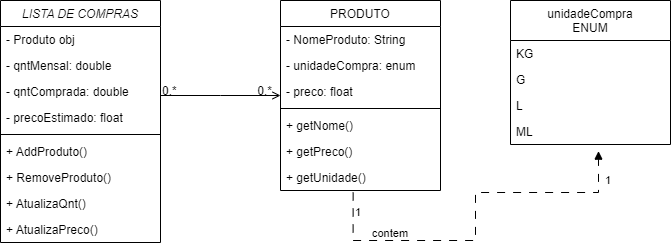

The diagram above was exported from draw.io. Its source (the exported page's mxGraphModel, read from the mxfile embedded in the PNG):
<mxGraphModel dx="794" dy="454" grid="1" gridSize="10" guides="1" tooltips="1" connect="1" arrows="1" fold="1" page="1" pageScale="1" pageWidth="827" pageHeight="1169" math="0" shadow="0">
  <root>
    <mxCell id="WIyWlLk6GJQsqaUBKTNV-0" />
    <mxCell id="WIyWlLk6GJQsqaUBKTNV-1" parent="WIyWlLk6GJQsqaUBKTNV-0" />
    <mxCell id="zkfFHV4jXpPFQw0GAbJ--0" value="LISTA DE COMPRAS" style="swimlane;fontStyle=2;align=center;verticalAlign=top;childLayout=stackLayout;horizontal=1;startSize=26;horizontalStack=0;resizeParent=1;resizeLast=0;collapsible=1;marginBottom=0;rounded=0;shadow=0;strokeWidth=1;" parent="WIyWlLk6GJQsqaUBKTNV-1" vertex="1">
      <mxGeometry x="30" y="40" width="160" height="242" as="geometry">
        <mxRectangle x="230" y="140" width="160" height="26" as="alternateBounds" />
      </mxGeometry>
    </mxCell>
    <mxCell id="zkfFHV4jXpPFQw0GAbJ--1" value="- Produto obj" style="text;align=left;verticalAlign=top;spacingLeft=4;spacingRight=4;overflow=hidden;rotatable=0;points=[[0,0.5],[1,0.5]];portConstraint=eastwest;" parent="zkfFHV4jXpPFQw0GAbJ--0" vertex="1">
      <mxGeometry y="26" width="160" height="26" as="geometry" />
    </mxCell>
    <mxCell id="a6QoWE1xB0vHBFrseuNX-2" value="- qntMensal: double" style="text;align=left;verticalAlign=top;spacingLeft=4;spacingRight=4;overflow=hidden;rotatable=0;points=[[0,0.5],[1,0.5]];portConstraint=eastwest;rounded=0;shadow=0;html=0;" vertex="1" parent="zkfFHV4jXpPFQw0GAbJ--0">
      <mxGeometry y="52" width="160" height="26" as="geometry" />
    </mxCell>
    <mxCell id="zkfFHV4jXpPFQw0GAbJ--3" value="- qntComprada: double" style="text;align=left;verticalAlign=top;spacingLeft=4;spacingRight=4;overflow=hidden;rotatable=0;points=[[0,0.5],[1,0.5]];portConstraint=eastwest;rounded=0;shadow=0;html=0;" parent="zkfFHV4jXpPFQw0GAbJ--0" vertex="1">
      <mxGeometry y="78" width="160" height="26" as="geometry" />
    </mxCell>
    <mxCell id="a6QoWE1xB0vHBFrseuNX-0" value="- precoEstimado: float" style="text;align=left;verticalAlign=top;spacingLeft=4;spacingRight=4;overflow=hidden;rotatable=0;points=[[0,0.5],[1,0.5]];portConstraint=eastwest;rounded=0;shadow=0;html=0;" vertex="1" parent="zkfFHV4jXpPFQw0GAbJ--0">
      <mxGeometry y="104" width="160" height="26" as="geometry" />
    </mxCell>
    <mxCell id="zkfFHV4jXpPFQw0GAbJ--4" value="" style="line;html=1;strokeWidth=1;align=left;verticalAlign=middle;spacingTop=-1;spacingLeft=3;spacingRight=3;rotatable=0;labelPosition=right;points=[];portConstraint=eastwest;" parent="zkfFHV4jXpPFQw0GAbJ--0" vertex="1">
      <mxGeometry y="130" width="160" height="8" as="geometry" />
    </mxCell>
    <mxCell id="a6QoWE1xB0vHBFrseuNX-3" value="+ AddProduto()" style="text;align=left;verticalAlign=top;spacingLeft=4;spacingRight=4;overflow=hidden;rotatable=0;points=[[0,0.5],[1,0.5]];portConstraint=eastwest;" vertex="1" parent="zkfFHV4jXpPFQw0GAbJ--0">
      <mxGeometry y="138" width="160" height="26" as="geometry" />
    </mxCell>
    <mxCell id="a6QoWE1xB0vHBFrseuNX-4" value="+ RemoveProduto()" style="text;align=left;verticalAlign=top;spacingLeft=4;spacingRight=4;overflow=hidden;rotatable=0;points=[[0,0.5],[1,0.5]];portConstraint=eastwest;" vertex="1" parent="zkfFHV4jXpPFQw0GAbJ--0">
      <mxGeometry y="164" width="160" height="26" as="geometry" />
    </mxCell>
    <mxCell id="a6QoWE1xB0vHBFrseuNX-5" value="+ AtualizaQnt()" style="text;align=left;verticalAlign=top;spacingLeft=4;spacingRight=4;overflow=hidden;rotatable=0;points=[[0,0.5],[1,0.5]];portConstraint=eastwest;" vertex="1" parent="zkfFHV4jXpPFQw0GAbJ--0">
      <mxGeometry y="190" width="160" height="26" as="geometry" />
    </mxCell>
    <mxCell id="a6QoWE1xB0vHBFrseuNX-6" value="+ AtualizaPreco()" style="text;align=left;verticalAlign=top;spacingLeft=4;spacingRight=4;overflow=hidden;rotatable=0;points=[[0,0.5],[1,0.5]];portConstraint=eastwest;" vertex="1" parent="zkfFHV4jXpPFQw0GAbJ--0">
      <mxGeometry y="216" width="160" height="26" as="geometry" />
    </mxCell>
    <mxCell id="zkfFHV4jXpPFQw0GAbJ--17" value="PRODUTO" style="swimlane;fontStyle=0;align=center;verticalAlign=top;childLayout=stackLayout;horizontal=1;startSize=26;horizontalStack=0;resizeParent=1;resizeLast=0;collapsible=1;marginBottom=0;rounded=0;shadow=0;strokeWidth=1;" parent="WIyWlLk6GJQsqaUBKTNV-1" vertex="1">
      <mxGeometry x="310" y="40" width="160" height="190" as="geometry">
        <mxRectangle x="550" y="140" width="160" height="26" as="alternateBounds" />
      </mxGeometry>
    </mxCell>
    <mxCell id="zkfFHV4jXpPFQw0GAbJ--18" value="- NomeProduto: String" style="text;align=left;verticalAlign=top;spacingLeft=4;spacingRight=4;overflow=hidden;rotatable=0;points=[[0,0.5],[1,0.5]];portConstraint=eastwest;" parent="zkfFHV4jXpPFQw0GAbJ--17" vertex="1">
      <mxGeometry y="26" width="160" height="26" as="geometry" />
    </mxCell>
    <mxCell id="zkfFHV4jXpPFQw0GAbJ--19" value="- unidadeCompra: enum" style="text;align=left;verticalAlign=top;spacingLeft=4;spacingRight=4;overflow=hidden;rotatable=0;points=[[0,0.5],[1,0.5]];portConstraint=eastwest;rounded=0;shadow=0;html=0;" parent="zkfFHV4jXpPFQw0GAbJ--17" vertex="1">
      <mxGeometry y="52" width="160" height="26" as="geometry" />
    </mxCell>
    <mxCell id="zkfFHV4jXpPFQw0GAbJ--20" value="- preco: float" style="text;align=left;verticalAlign=top;spacingLeft=4;spacingRight=4;overflow=hidden;rotatable=0;points=[[0,0.5],[1,0.5]];portConstraint=eastwest;rounded=0;shadow=0;html=0;" parent="zkfFHV4jXpPFQw0GAbJ--17" vertex="1">
      <mxGeometry y="78" width="160" height="26" as="geometry" />
    </mxCell>
    <mxCell id="zkfFHV4jXpPFQw0GAbJ--23" value="" style="line;html=1;strokeWidth=1;align=left;verticalAlign=middle;spacingTop=-1;spacingLeft=3;spacingRight=3;rotatable=0;labelPosition=right;points=[];portConstraint=eastwest;" parent="zkfFHV4jXpPFQw0GAbJ--17" vertex="1">
      <mxGeometry y="104" width="160" height="8" as="geometry" />
    </mxCell>
    <mxCell id="zkfFHV4jXpPFQw0GAbJ--25" value="+ getNome()" style="text;align=left;verticalAlign=top;spacingLeft=4;spacingRight=4;overflow=hidden;rotatable=0;points=[[0,0.5],[1,0.5]];portConstraint=eastwest;" parent="zkfFHV4jXpPFQw0GAbJ--17" vertex="1">
      <mxGeometry y="112" width="160" height="26" as="geometry" />
    </mxCell>
    <mxCell id="a6QoWE1xB0vHBFrseuNX-8" value="+ getPreco()" style="text;align=left;verticalAlign=top;spacingLeft=4;spacingRight=4;overflow=hidden;rotatable=0;points=[[0,0.5],[1,0.5]];portConstraint=eastwest;" vertex="1" parent="zkfFHV4jXpPFQw0GAbJ--17">
      <mxGeometry y="138" width="160" height="26" as="geometry" />
    </mxCell>
    <mxCell id="a6QoWE1xB0vHBFrseuNX-9" value="+ getUnidade()" style="text;align=left;verticalAlign=top;spacingLeft=4;spacingRight=4;overflow=hidden;rotatable=0;points=[[0,0.5],[1,0.5]];portConstraint=eastwest;" vertex="1" parent="zkfFHV4jXpPFQw0GAbJ--17">
      <mxGeometry y="164" width="160" height="26" as="geometry" />
    </mxCell>
    <mxCell id="zkfFHV4jXpPFQw0GAbJ--26" value="" style="endArrow=open;shadow=0;strokeWidth=1;rounded=0;curved=0;endFill=1;edgeStyle=elbowEdgeStyle;elbow=vertical;" parent="WIyWlLk6GJQsqaUBKTNV-1" source="zkfFHV4jXpPFQw0GAbJ--0" target="zkfFHV4jXpPFQw0GAbJ--17" edge="1">
      <mxGeometry x="0.5" y="41" relative="1" as="geometry">
        <mxPoint x="190" y="102" as="sourcePoint" />
        <mxPoint x="350" y="102" as="targetPoint" />
        <mxPoint x="-40" y="32" as="offset" />
      </mxGeometry>
    </mxCell>
    <mxCell id="zkfFHV4jXpPFQw0GAbJ--27" value="0.*" style="resizable=0;align=left;verticalAlign=bottom;labelBackgroundColor=none;fontSize=12;" parent="zkfFHV4jXpPFQw0GAbJ--26" connectable="0" vertex="1">
      <mxGeometry x="-1" relative="1" as="geometry">
        <mxPoint y="4" as="offset" />
      </mxGeometry>
    </mxCell>
    <mxCell id="zkfFHV4jXpPFQw0GAbJ--28" value="0.*" style="resizable=0;align=right;verticalAlign=bottom;labelBackgroundColor=none;fontSize=12;" parent="zkfFHV4jXpPFQw0GAbJ--26" connectable="0" vertex="1">
      <mxGeometry x="1" relative="1" as="geometry">
        <mxPoint x="-7" y="4" as="offset" />
      </mxGeometry>
    </mxCell>
    <mxCell id="a6QoWE1xB0vHBFrseuNX-10" value="unidadeCompra&#10;ENUM" style="swimlane;fontStyle=0;align=center;verticalAlign=top;childLayout=stackLayout;horizontal=1;startSize=40;horizontalStack=0;resizeParent=1;resizeLast=0;collapsible=1;marginBottom=0;rounded=0;shadow=0;strokeWidth=1;" vertex="1" parent="WIyWlLk6GJQsqaUBKTNV-1">
      <mxGeometry x="540" y="40" width="160" height="144" as="geometry">
        <mxRectangle x="340" y="380" width="170" height="26" as="alternateBounds" />
      </mxGeometry>
    </mxCell>
    <mxCell id="a6QoWE1xB0vHBFrseuNX-11" value="KG" style="text;align=left;verticalAlign=top;spacingLeft=4;spacingRight=4;overflow=hidden;rotatable=0;points=[[0,0.5],[1,0.5]];portConstraint=eastwest;" vertex="1" parent="a6QoWE1xB0vHBFrseuNX-10">
      <mxGeometry y="40" width="160" height="26" as="geometry" />
    </mxCell>
    <mxCell id="a6QoWE1xB0vHBFrseuNX-13" value="G" style="text;align=left;verticalAlign=top;spacingLeft=4;spacingRight=4;overflow=hidden;rotatable=0;points=[[0,0.5],[1,0.5]];portConstraint=eastwest;" vertex="1" parent="a6QoWE1xB0vHBFrseuNX-10">
      <mxGeometry y="66" width="160" height="26" as="geometry" />
    </mxCell>
    <mxCell id="a6QoWE1xB0vHBFrseuNX-14" value="L" style="text;align=left;verticalAlign=top;spacingLeft=4;spacingRight=4;overflow=hidden;rotatable=0;points=[[0,0.5],[1,0.5]];portConstraint=eastwest;" vertex="1" parent="a6QoWE1xB0vHBFrseuNX-10">
      <mxGeometry y="92" width="160" height="26" as="geometry" />
    </mxCell>
    <mxCell id="a6QoWE1xB0vHBFrseuNX-15" value="ML" style="text;align=left;verticalAlign=top;spacingLeft=4;spacingRight=4;overflow=hidden;rotatable=0;points=[[0,0.5],[1,0.5]];portConstraint=eastwest;" vertex="1" parent="a6QoWE1xB0vHBFrseuNX-10">
      <mxGeometry y="118" width="160" height="26" as="geometry" />
    </mxCell>
    <mxCell id="a6QoWE1xB0vHBFrseuNX-19" value="contem" style="endArrow=block;endFill=1;html=1;edgeStyle=orthogonalEdgeStyle;align=left;verticalAlign=top;rounded=0;exitX=0.454;exitY=1.077;exitDx=0;exitDy=0;exitPerimeter=0;entryX=0.55;entryY=1.256;entryDx=0;entryDy=0;entryPerimeter=0;dashed=1;dashPattern=8 8;" edge="1" parent="WIyWlLk6GJQsqaUBKTNV-1" source="a6QoWE1xB0vHBFrseuNX-9" target="a6QoWE1xB0vHBFrseuNX-15">
      <mxGeometry x="-0.8538" y="17" relative="1" as="geometry">
        <mxPoint x="420" y="281" as="sourcePoint" />
        <mxPoint x="580" y="281" as="targetPoint" />
        <Array as="points">
          <mxPoint x="383" y="280" />
          <mxPoint x="505" y="280" />
          <mxPoint x="505" y="232" />
          <mxPoint x="628" y="232" />
        </Array>
        <mxPoint as="offset" />
      </mxGeometry>
    </mxCell>
    <mxCell id="a6QoWE1xB0vHBFrseuNX-20" value="1" style="edgeLabel;resizable=0;html=1;align=left;verticalAlign=bottom;" connectable="0" vertex="1" parent="a6QoWE1xB0vHBFrseuNX-19">
      <mxGeometry x="-1" relative="1" as="geometry">
        <mxPoint y="28" as="offset" />
      </mxGeometry>
    </mxCell>
    <mxCell id="a6QoWE1xB0vHBFrseuNX-21" value="1" style="edgeLabel;resizable=0;html=1;align=left;verticalAlign=bottom;" connectable="0" vertex="1" parent="WIyWlLk6GJQsqaUBKTNV-1">
      <mxGeometry x="392.6400000000001" y="270.00199999999995" as="geometry">
        <mxPoint x="240" y="-42" as="offset" />
      </mxGeometry>
    </mxCell>
  </root>
</mxGraphModel>